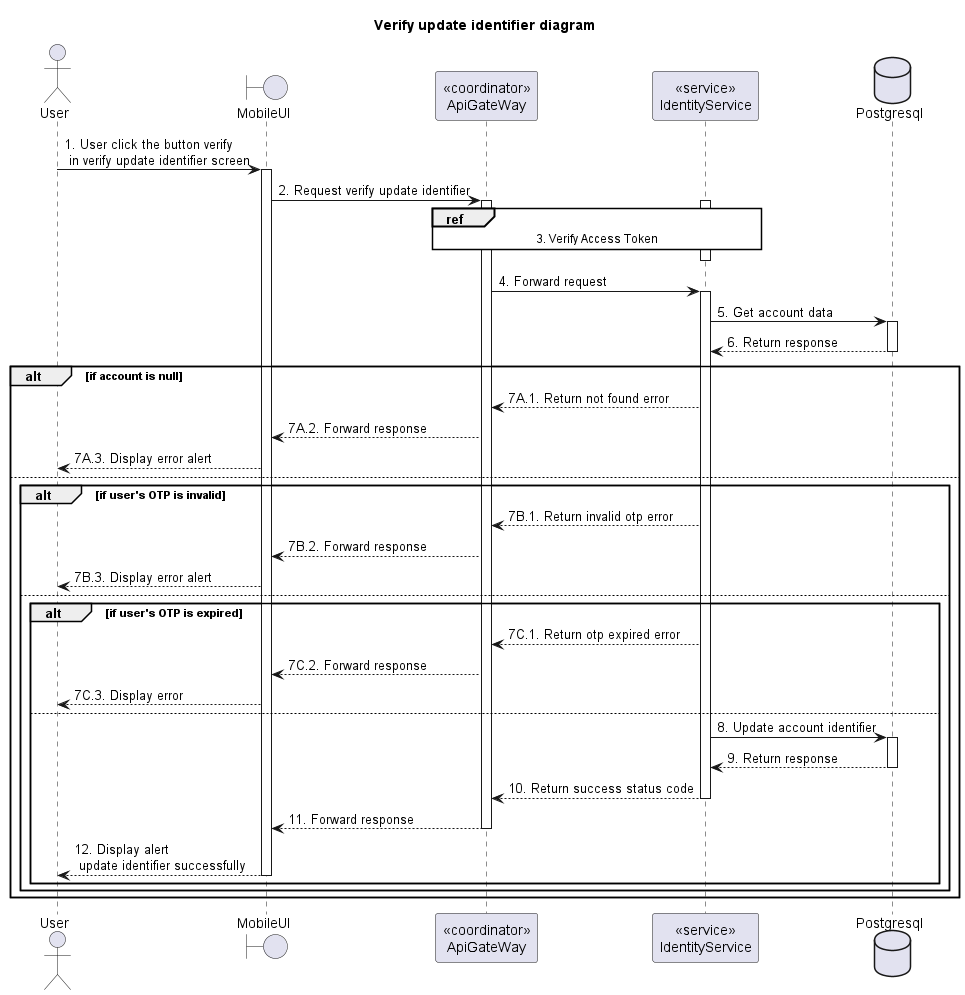

The diagram above was rendered by PlantUML. Its source (embedded in the PNG):
@startuml Sequence
title "Verify update identifier diagram"

<style>
  sequenceDiagram {
    reference {
      BackGroundColor white
    }
}
</style>

actor User
boundary MobileUI
participant "<<coordinator>>\nApiGateWay" as ApiGateway
participant "<<service>>\nIdentityService" as IdentityService
database Postgresql

User -> MobileUI ++: 1. User click the button verify\n in verify update identifier screen
MobileUI -> ApiGateway ++: 2. Request verify update identifier

activate IdentityService
ref over ApiGateway, IdentityService: 3. Verify Access Token
ApiGateway -[hidden]-> IdentityService
deactivate IdentityService

ApiGateway -> IdentityService ++: 4. Forward request
IdentityService -> Postgresql ++: 5. Get account data
IdentityService <-- Postgresql --: 6. Return response

alt if account is null
  ApiGateway <-- IdentityService: 7A.1. Return not found error
  MobileUI <-- ApiGateway: 7A.2. Forward response
  User <-- MobileUI: 7A.3. Display error alert
else
  alt if user's OTP is invalid
    ApiGateway <-- IdentityService: 7B.1. Return invalid otp error
    MobileUI <-- ApiGateway: 7B.2. Forward response
    User <-- MobileUI: 7B.3. Display error alert
  else
    alt if user's OTP is expired
      ApiGateway <-- IdentityService: 7C.1. Return otp expired error
      MobileUI <-- ApiGateway: 7C.2. Forward response
      User <-- MobileUI: 7C.3. Display error
    else
      IdentityService -> Postgresql ++: 8. Update account identifier
      IdentityService <-- Postgresql --: 9. Return response
      ApiGateway <-- IdentityService --: 10. Return success status code
      MobileUI <-- ApiGateway --: 11. Forward response
      User <-- MobileUI --: 12. Display alert\n update identifier successfully
    end
  end
end


@enduml